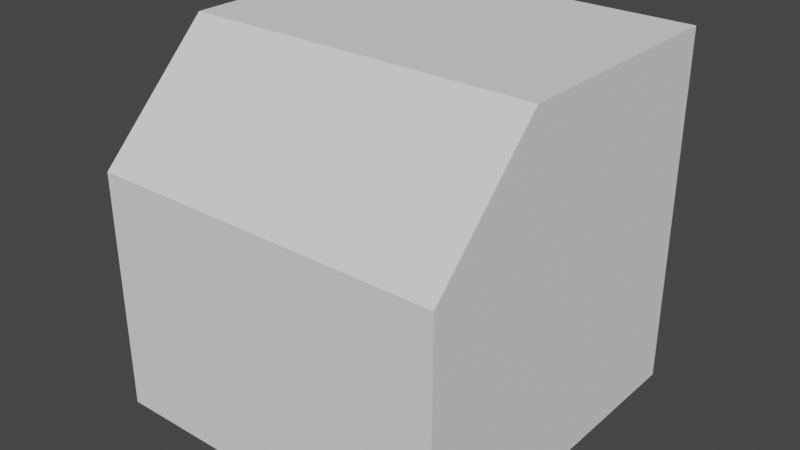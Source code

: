 # Source: ships.blend  (saved by Blender 2.83.21; exported with 4.5.12 LTS)
import bpy
from mathutils import Matrix  # noqa: F401  (used for matrix-valued properties, if any)

bpy.ops.wm.read_factory_settings(use_empty=True)
scene = bpy.context.scene
scene.name = 'Scene'

# ---- collections
col_collection = bpy.data.collections.new('Collection'); scene.collection.children.link(col_collection)

# ---- images (referenced by path relative to the original .blend; pixels are not part of the script)
import os
ASSET_DIR = os.environ.get("B2B_ASSET_DIR", "")  # directory of the original .blend (textures are referenced by path, not embedded)
HERE = os.path.dirname(os.path.abspath(__file__))  # packed textures are extracted next to this script under _unpacked/

def load_image(name, relpath, width, height, colorspace="sRGB"):
    """Load a texture the original file referenced (path relative to the .blend, or extracted next to this script)."""
    p = next((c for c in (os.path.join(HERE, relpath), os.path.join(ASSET_DIR, relpath)) if relpath and os.path.exists(c)), "")
    if p:
        img = bpy.data.images.load(p, check_existing=True)
        img.name = name
    else:  # same state as the original file: an image datablock whose file is absent (Cycles renders it pink)
        img = bpy.data.images.new(name, width, height)
        img.source = "FILE"
        img.filepath = "//" + (relpath or name)
    img.colorspace_settings.name = colorspace
    return img
img_colors_png = load_image('colors.png', 'Textures/colors.png', 1024, 1024, 'sRGB')

# ---- materials (node trees are filled in below, after node groups)
mat_material = bpy.data.materials.new('Material')
mat_material.use_transparent_shadow = False

# ---- material node trees
mat_material.use_nodes = True; mat_material.node_tree.nodes.clear()
_N = mat_material.node_tree.nodes; _L = mat_material.node_tree.links
n0 = _N.new('ShaderNodeBsdfPrincipled'); n0.name = 'Principled BSDF'; n0.location = (10, 300)
n0.distribution = 'GGX'
n0.subsurface_method = 'BURLEY'
n0.inputs[3].default_value = 1.45
n0.inputs[27].default_value = (0.0, 0.0, 0.0, 1.0)
n0.inputs[28].default_value = 1.0
n1 = _N.new('ShaderNodeOutputMaterial'); n1.name = 'Material Output'; n1.location = (300, 300)
n2 = _N.new('ShaderNodeTexImage'); n2.name = 'Image Texture'; n2.location = (-280, 280)
n2.image = img_colors_png
_L.new(n0.outputs[0], n1.inputs[0])
_L.new(n2.outputs[0], n0.inputs[0])
n1.is_active_output = True

# ---- world
world_world = bpy.data.worlds.new('World'); scene.world = world_world
world_world.use_nodes = True; world_world.node_tree.nodes.clear()
_N = world_world.node_tree.nodes; _L = world_world.node_tree.links
n0 = _N.new('ShaderNodeOutputWorld'); n0.name = 'World Output'; n0.location = (300, 300)
n1 = _N.new('ShaderNodeBackground'); n1.name = 'Background'; n1.location = (10, 300)
n1.inputs[0].default_value = (0.05088, 0.05088, 0.05088, 1.0)
_L.new(n1.outputs[0], n0.inputs[0])
n0.is_active_output = True
world_world.color = (0.05088, 0.05088, 0.05088)
world_world.use_sun_shadow = False
world_world.sun_shadow_jitter_overblur = 0.0

# ---- meshes
me_cube_001 = bpy.data.meshes.new('Cube.001')
me_cube_001.from_pydata([(-0.3281, 0.2293, 2.623e-08), (-0.3281, -0.2293, -2.623e-08), (0.3281, 0.2293, 2.623e-08), (0.3281, -0.2293, -2.623e-08), (-4.82e-05, 0.2293, 1.0), (-4.82e-05, -0.04821, 1.0), (-0.4747, 0.2293, -1.0), (-0.4747, -0.2293, -1.0), (0.4747, -0.2293, -1.0), (0.4747, 0.2293, -1.0), (-0.4747, 6.683e-08, -1.0), (0.4747, 6.683e-08, -1.0), (0.0, 0.2293, -0.3666), (0.0, -0.2293, -0.3666), (0.0, 1.717e-09, -0.3666)], [], [(0, 1, 5, 4), (4, 5, 3, 2), (1, 0, 6, 10, 7), (4, 2, 0), (5, 1, 3), (14, 13, 7, 10), (0, 2, 9, 12, 6), (3, 1, 7, 13, 8), (2, 3, 8, 11, 9), (12, 14, 10, 6), (9, 11, 14, 12), (11, 8, 13, 14)])
_uv = me_cube_001.uv_layers.new(name='UVMap')
_uv.uv.foreach_set('vector', [0.375, 0.0, 0.625, 0.0, 0.625, 0.25, 0.375, 0.25, 0.375, 0.5, 0.625, 0.5, 0.625, 0.75, 0.375, 0.75, 0.625, 0.0, 0.375, 0.0, 0.375, 0.0, 0.5, 0.0, 0.625, 0.0, 0.375, 0.5, 0.375, 0.75, 0.125, 0.75, 0.875, 0.5, 0.875, 0.75, 0.625, 0.75, 0.5, 0.875, 0.625, 0.875, 0.625, 1.0, 0.5, 1.0, 0.125, 0.75, 0.375, 0.75, 0.375, 0.75, 0.25, 0.75, 0.125, 0.75, 0.625, 0.75, 0.875, 0.75, 0.875, 0.75, 0.75, 0.75, 0.625, 0.75, 0.375, 0.75, 0.625, 0.75, 0.625, 0.75, 0.5, 0.75, 0.375, 0.75, 0.375, 0.875, 0.5, 0.875, 0.5, 1.0, 0.375, 1.0, 0.375, 0.75, 0.5, 0.75, 0.5, 0.875, 0.375, 0.875, 0.5, 0.75, 0.625, 0.75, 0.625, 0.875, 0.5, 0.875])
me_cube_001.use_remesh_fix_poles = True
me_cube_001.use_remesh_preserve_attributes = False
me_cube_001.use_mirror_vertex_groups = False
me_cube_001.update()
me_cube = bpy.data.meshes.new('Cube')
me_cube.from_pydata([(-1.0, -1.0, -1.0), (-1.0, 1.0, -1.0), (-1.0, 1.0, 1.0), (1.0, -1.0, -1.0), (1.0, 1.0, -1.0), (1.0, 1.0, 1.0), (-1.0, -1.0, 0.3522), (-1.0, -0.3522, 1.0), (1.0, -0.3522, 1.0), (1.0, -1.0, 0.3522)], [], [(5, 2, 7, 8), (1, 2, 5, 4), (0, 6, 7, 2, 1), (1, 4, 3, 0), (4, 5, 8, 9, 3), (8, 7, 6, 9), (3, 9, 6, 0)])
_uv = me_cube.uv_layers.new(name='UVMap')
_uv.uv.foreach_set('vector', [0.625, 0.5, 0.875, 0.5, 0.875, 0.669, 0.625, 0.669, 0.375, 0.25, 0.625, 0.25, 0.625, 0.5, 0.375, 0.5, 0.375, 0.0, 0.544, 0.0, 0.625, 0.08098, 0.625, 0.25, 0.375, 0.25, 0.125, 0.5, 0.375, 0.5, 0.375, 0.75, 0.125, 0.75, 0.375, 0.5, 0.625, 0.5, 0.625, 0.669, 0.544, 0.75, 0.375, 0.75, 0.625, 0.669, 0.875, 0.669, 0.875, 0.75, 0.625, 0.75, 0.375, 0.75, 0.544, 0.75, 0.544, 1.0, 0.375, 1.0])
me_cube.use_remesh_fix_poles = True
me_cube.use_remesh_preserve_attributes = False
me_cube.use_mirror_vertex_groups = False
me_cube.update()
me_cube_002 = bpy.data.meshes.new('Cube.002')
me_cube_002.from_pydata([(0.3117, -0.1765, 0.9506), (0.3117, -0.3645, 0.9506), (-0.3117, -0.1765, 0.9506), (-0.3117, -0.3645, 0.9506), (0.5589, -0.1173, -0.7786), (0.3466, -0.006602, -0.8893), (0.5589, -0.2563, -0.7786), (0.1343, -0.4777, -1.0), (-0.5589, -0.1173, -0.7786), (-0.3466, -0.006602, -0.8893), (-0.5589, -0.2563, -0.7786), (-0.1343, -0.4777, -1.0), (0.5589, -0.1173, -0.2503), (0.3682, -0.1395, 0.6663), (0.5589, -0.2563, -0.2503), (0.4245, -0.4324, 0.1774), (-0.5589, -0.1173, -0.2503), (-0.3682, -0.1395, 0.6663), (-0.5589, -0.2563, -0.2503), (-0.4245, -0.4324, 0.1774), (-0.3176, -0.1642, 0.9101), (0.3176, -0.1642, 0.9101), (0.3681, -0.3985, 0.564), (-0.3681, -0.3985, 0.564), (-0.294, 0.09314, 0.3939), (-0.1654, 0.2441, 0.2541), (-0.02033, 0.2909, -0.8472), (-0.1343, 0.1511, -0.9982), (0.1343, 0.1511, -0.9982), (0.02033, 0.2909, -0.8472), (0.1654, 0.2441, 0.2541), (0.294, 0.09314, 0.3939)], [], [(3, 1, 0, 2), (20, 21, 13, 17), (7, 15, 19, 11), (10, 18, 16, 8), (22, 23, 19, 15), (23, 20, 17, 19), (21, 22, 15, 13), (4, 12, 14, 6), (7, 5, 4, 6), (9, 11, 10, 8), (14, 12, 13, 15), (16, 18, 19, 17), (8, 16, 17, 9), (12, 4, 5, 13), (15, 7, 6, 14), (18, 10, 11, 19), (7, 11, 9, 5), (0, 1, 22, 21), (3, 2, 20, 23), (1, 3, 23, 22), (2, 0, 21, 20), (17, 13, 31, 24), (26, 25, 30, 29), (5, 9, 27, 28), (13, 5, 28, 31), (25, 26, 27, 24), (29, 30, 31, 28), (26, 29, 28, 27), (24, 31, 30, 25), (9, 17, 24, 27)])
_uv = me_cube_002.uv_layers.new(name='UVMap')
_uv.uv.foreach_set('vector', [0.08818, 0.4012, 0.08575, 0.4012, 0.08575, 0.4006, 0.08818, 0.4006, 0.02465, 0.4005, 0.02217, 0.4005, 0.02197, 0.3995, 0.02482, 0.3995, 0.02995, 0.4066, 0.02532, 0.4069, 0.02532, 0.4036, 0.02995, 0.404, 0.09263, 0.4014, 0.09056, 0.4014, 0.09056, 0.4004, 0.09263, 0.4004, 0.02197, 0.402, 0.02484, 0.402, 0.02506, 0.4028, 0.02175, 0.4028, 0.08878, 0.402, 0.08824, 0.4005, 0.08874, 0.4004, 0.08938, 0.4028, 0.08571, 0.4005, 0.08536, 0.402, 0.08498, 0.4028, 0.08542, 0.4005, 0.09263, 0.4102, 0.09056, 0.4102, 0.09056, 0.4091, 0.09263, 0.4091, 0.097, 0.4031, 0.09743, 0.3996, 0.09787, 0.4004, 0.09787, 0.4014, 0.0935, 0.3996, 0.09437, 0.4031, 0.09263, 0.4014, 0.09263, 0.4004, 0.09056, 0.4091, 0.09056, 0.4102, 0.08906, 0.4101, 0.08968, 0.4078, 0.09056, 0.4004, 0.09056, 0.4014, 0.08938, 0.4028, 0.08874, 0.4004, 0.02908, 0.4004, 0.027, 0.4004, 0.02431, 0.3989, 0.02951, 0.3991, 0.027, 0.4102, 0.02908, 0.4102, 0.02951, 0.411, 0.02511, 0.4114, 0.02532, 0.4069, 0.02995, 0.4066, 0.02908, 0.4091, 0.027, 0.4091, 0.027, 0.4014, 0.02908, 0.4014, 0.02995, 0.404, 0.02532, 0.4036, 0.097, 0.4031, 0.09437, 0.4031, 0.0935, 0.3996, 0.09743, 0.3996, 0.08575, 0.4006, 0.08575, 0.4012, 0.08536, 0.402, 0.08571, 0.4005, 0.08818, 0.4012, 0.08818, 0.4006, 0.08824, 0.4005, 0.08878, 0.402, 0.02219, 0.4012, 0.02462, 0.4012, 0.02484, 0.402, 0.02197, 0.402, 0.02462, 0.4006, 0.02219, 0.4006, 0.02217, 0.4005, 0.02465, 0.4005, 0.3425, 0.4035, 0.3412, 0.4035, 0.3411, 0.4033, 0.3426, 0.4033, 0.4039, 0.4026, 0.4084, 0.4015, 0.4084, 0.404, 0.4039, 0.403, 0.3467, 0.4035, 0.3449, 0.4035, 0.3453, 0.4031, 0.3465, 0.4031, 0.3426, 0.409, 0.3447, 0.4088, 0.3449, 0.4092, 0.3431, 0.4092, 0.4084, 0.4015, 0.4039, 0.4026, 0.4032, 0.4011, 0.4091, 0.4007, 0.4039, 0.403, 0.4084, 0.404, 0.4091, 0.4049, 0.4032, 0.4045, 0.4039, 0.4026, 0.4039, 0.403, 0.4032, 0.4045, 0.4032, 0.4011, 0.4094, 0.3996, 0.4137, 0.3996, 0.4128, 0.3996, 0.4104, 0.3996, 0.3447, 0.4033, 0.3422, 0.4032, 0.3427, 0.4029, 0.3449, 0.4027])
me_cube_002.materials.append(mat_material)
me_cube_002.use_remesh_fix_poles = True
me_cube_002.use_remesh_preserve_attributes = False
me_cube_002.use_mirror_vertex_groups = False
me_cube_002.update()

# ---- objects
ob_debug_ship = bpy.data.objects.new('Debug Ship', me_cube_001)
ob_cube = bpy.data.objects.new('Cube', me_cube)
ob_ship_1 = bpy.data.objects.new('Ship 1', me_cube_002)

# ---- transforms, parenting, visibility, modifiers, constraints
ob_debug_ship.location = (0.0, 0.0, 0.0)
ob_debug_ship.lineart.crease_threshold = 0.0
ob_cube.location = (0.0, 0.0, 0.0)
ob_cube.lineart.crease_threshold = 0.0
ob_ship_1.location = (0.0, 0.0, 0.0)
ob_ship_1.lineart.crease_threshold = 0.0

# ---- collection membership
col_collection.objects.link(ob_debug_ship)
col_collection.objects.link(ob_cube)
col_collection.objects.link(ob_ship_1)

# ---- scene / render settings (as saved in the file)
scene.frame_start = 1; scene.frame_end = 250; scene.frame_set(1)
scene.render.engine = 'BLENDER_EEVEE_NEXT'
scene.cycles.use_denoising = False
scene.cycles.samples = 128
scene.cycles.sampling_pattern = 'TABULATED_SOBOL'
scene.cycles.use_adaptive_sampling = False
scene.cycles.use_light_tree = False
scene.view_settings.view_transform = 'Filmic'
bpy.context.view_layer.update()

# ---- added for rendering (the .blend has no active camera and no usable light): camera, sun
cam_auto = bpy.data.cameras.new('AutoCamera')
cam_auto.lens = 50.0
cam_auto.sensor_width = 36.0
cam_auto.clip_end = 1000.0
ob_auto_camera = bpy.data.objects.new('AutoCamera', cam_auto)
scene.collection.objects.link(ob_auto_camera)
ob_auto_camera.location = (3.20507, -3.84609, 2.56406)
ob_auto_camera.rotation_euler = (1.09748, -7.21219e-08, 0.694738)
scene.camera = ob_auto_camera
light_auto_sun = bpy.data.lights.new('AutoSun', 'SUN')
light_auto_sun.energy = 3.0
light_auto_sun.angle = 0.0523599
ob_auto_sun = bpy.data.objects.new('AutoSun', light_auto_sun)
scene.collection.objects.link(ob_auto_sun)
ob_auto_sun.rotation_euler = (0.872665, 0.174533, 0.523599)
bpy.context.view_layer.update()

